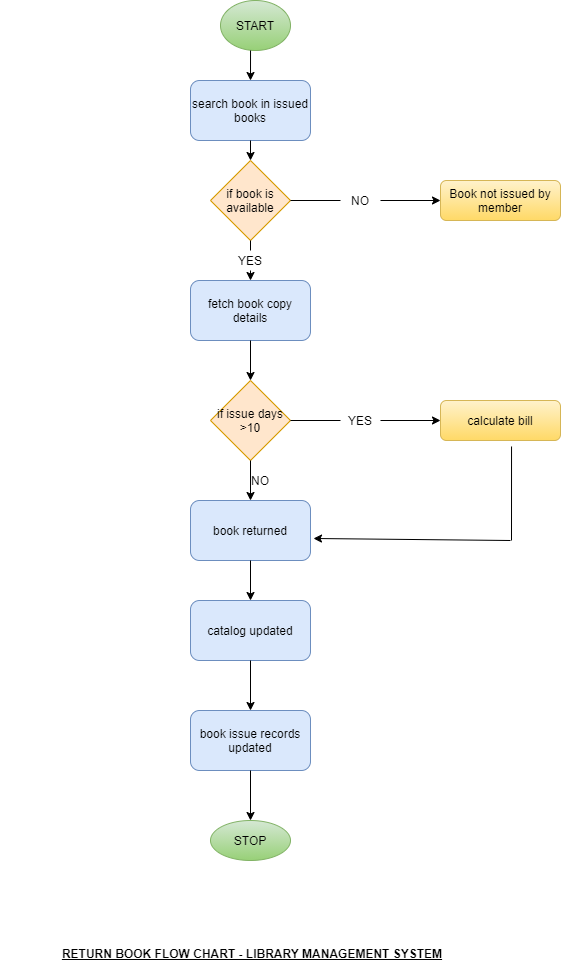

The diagram above was exported from draw.io. Its source (the exported page's mxGraphModel, read from the mxfile embedded in the PNG):
<mxGraphModel dx="868" dy="393" grid="0" gridSize="10" guides="1" tooltips="1" connect="1" arrows="1" fold="1" page="1" pageScale="1" pageWidth="1169" pageHeight="827" math="0" shadow="0">
  <root>
    <mxCell id="0" />
    <mxCell id="1" parent="0" />
    <mxCell id="FP-1NMydPU3y3adD-Y-C-1" value="START" style="ellipse;whiteSpace=wrap;html=1;fillColor=#d5e8d4;strokeColor=#82b366;gradientColor=#97d077;" vertex="1" parent="1">
      <mxGeometry x="410" y="20" width="70" height="50" as="geometry" />
    </mxCell>
    <mxCell id="FP-1NMydPU3y3adD-Y-C-2" value="if book is available" style="rhombus;whiteSpace=wrap;html=1;fillColor=#ffe6cc;strokeColor=#d79b00;" vertex="1" parent="1">
      <mxGeometry x="400" y="180" width="80" height="80" as="geometry" />
    </mxCell>
    <mxCell id="FP-1NMydPU3y3adD-Y-C-3" value="search book in issued books" style="rounded=1;whiteSpace=wrap;html=1;fillColor=#dae8fc;strokeColor=#6c8ebf;" vertex="1" parent="1">
      <mxGeometry x="380" y="100" width="120" height="60" as="geometry" />
    </mxCell>
    <mxCell id="FP-1NMydPU3y3adD-Y-C-4" value="fetch book copy details" style="rounded=1;whiteSpace=wrap;html=1;fillColor=#dae8fc;strokeColor=#6c8ebf;" vertex="1" parent="1">
      <mxGeometry x="380" y="300" width="120" height="60" as="geometry" />
    </mxCell>
    <mxCell id="FP-1NMydPU3y3adD-Y-C-6" value="if issue days &amp;gt;10" style="rhombus;whiteSpace=wrap;html=1;fillColor=#ffe6cc;strokeColor=#d79b00;" vertex="1" parent="1">
      <mxGeometry x="400" y="400" width="80" height="80" as="geometry" />
    </mxCell>
    <mxCell id="FP-1NMydPU3y3adD-Y-C-7" value="calculate bill" style="rounded=1;whiteSpace=wrap;html=1;gradientColor=#ffd966;fillColor=#fff2cc;strokeColor=#d6b656;" vertex="1" parent="1">
      <mxGeometry x="630" y="420" width="120" height="40" as="geometry" />
    </mxCell>
    <mxCell id="FP-1NMydPU3y3adD-Y-C-8" value="book returned" style="rounded=1;whiteSpace=wrap;html=1;fillColor=#dae8fc;strokeColor=#6c8ebf;" vertex="1" parent="1">
      <mxGeometry x="380" y="520" width="120" height="60" as="geometry" />
    </mxCell>
    <mxCell id="FP-1NMydPU3y3adD-Y-C-9" value="catalog updated" style="rounded=1;whiteSpace=wrap;html=1;fillColor=#dae8fc;strokeColor=#6c8ebf;" vertex="1" parent="1">
      <mxGeometry x="380" y="620" width="120" height="60" as="geometry" />
    </mxCell>
    <mxCell id="FP-1NMydPU3y3adD-Y-C-10" value="book issue records updated" style="rounded=1;whiteSpace=wrap;html=1;fillColor=#dae8fc;strokeColor=#6c8ebf;" vertex="1" parent="1">
      <mxGeometry x="380" y="730" width="120" height="60" as="geometry" />
    </mxCell>
    <mxCell id="FP-1NMydPU3y3adD-Y-C-11" value="STOP" style="ellipse;whiteSpace=wrap;html=1;fillColor=#d5e8d4;strokeColor=#82b366;gradientColor=#97d077;" vertex="1" parent="1">
      <mxGeometry x="400" y="840" width="80" height="40" as="geometry" />
    </mxCell>
    <mxCell id="FP-1NMydPU3y3adD-Y-C-12" value="" style="endArrow=classic;html=1;exitX=0.429;exitY=1;exitDx=0;exitDy=0;exitPerimeter=0;entryX=0.5;entryY=0;entryDx=0;entryDy=0;" edge="1" parent="1" source="FP-1NMydPU3y3adD-Y-C-1" target="FP-1NMydPU3y3adD-Y-C-3">
      <mxGeometry width="50" height="50" relative="1" as="geometry">
        <mxPoint x="420" y="200" as="sourcePoint" />
        <mxPoint x="447" y="100" as="targetPoint" />
      </mxGeometry>
    </mxCell>
    <mxCell id="FP-1NMydPU3y3adD-Y-C-13" value="" style="endArrow=classic;html=1;" edge="1" parent="1" target="FP-1NMydPU3y3adD-Y-C-2">
      <mxGeometry width="50" height="50" relative="1" as="geometry">
        <mxPoint x="420" y="200" as="sourcePoint" />
        <mxPoint x="470" y="150" as="targetPoint" />
      </mxGeometry>
    </mxCell>
    <mxCell id="FP-1NMydPU3y3adD-Y-C-14" value="" style="endArrow=classic;html=1;exitX=0.5;exitY=1;exitDx=0;exitDy=0;" edge="1" parent="1" source="FP-1NMydPU3y3adD-Y-C-3" target="FP-1NMydPU3y3adD-Y-C-2">
      <mxGeometry width="50" height="50" relative="1" as="geometry">
        <mxPoint x="420" y="200" as="sourcePoint" />
        <mxPoint x="470" y="150" as="targetPoint" />
      </mxGeometry>
    </mxCell>
    <mxCell id="FP-1NMydPU3y3adD-Y-C-15" value="" style="endArrow=classic;html=1;exitX=0.5;exitY=1;exitDx=0;exitDy=0;entryX=0.5;entryY=0;entryDx=0;entryDy=0;" edge="1" parent="1" source="FP-1NMydPU3y3adD-Y-C-28" target="FP-1NMydPU3y3adD-Y-C-4">
      <mxGeometry width="50" height="50" relative="1" as="geometry">
        <mxPoint x="420" y="300" as="sourcePoint" />
        <mxPoint x="470" y="250" as="targetPoint" />
      </mxGeometry>
    </mxCell>
    <mxCell id="FP-1NMydPU3y3adD-Y-C-16" value="" style="endArrow=classic;html=1;exitX=0.5;exitY=1;exitDx=0;exitDy=0;entryX=0.5;entryY=0;entryDx=0;entryDy=0;" edge="1" parent="1" source="FP-1NMydPU3y3adD-Y-C-4" target="FP-1NMydPU3y3adD-Y-C-6">
      <mxGeometry width="50" height="50" relative="1" as="geometry">
        <mxPoint x="420" y="460" as="sourcePoint" />
        <mxPoint x="470" y="410" as="targetPoint" />
      </mxGeometry>
    </mxCell>
    <mxCell id="FP-1NMydPU3y3adD-Y-C-20" value="" style="endArrow=classic;html=1;exitX=0.5;exitY=1;exitDx=0;exitDy=0;" edge="1" parent="1" source="FP-1NMydPU3y3adD-Y-C-6" target="FP-1NMydPU3y3adD-Y-C-8">
      <mxGeometry width="50" height="50" relative="1" as="geometry">
        <mxPoint x="420" y="620" as="sourcePoint" />
        <mxPoint x="470" y="570" as="targetPoint" />
      </mxGeometry>
    </mxCell>
    <mxCell id="FP-1NMydPU3y3adD-Y-C-21" value="" style="endArrow=classic;html=1;exitX=0.5;exitY=1;exitDx=0;exitDy=0;entryX=0.5;entryY=0;entryDx=0;entryDy=0;" edge="1" parent="1" source="FP-1NMydPU3y3adD-Y-C-8" target="FP-1NMydPU3y3adD-Y-C-9">
      <mxGeometry width="50" height="50" relative="1" as="geometry">
        <mxPoint x="420" y="620" as="sourcePoint" />
        <mxPoint x="470" y="570" as="targetPoint" />
      </mxGeometry>
    </mxCell>
    <mxCell id="FP-1NMydPU3y3adD-Y-C-22" value="" style="endArrow=classic;html=1;exitX=0.5;exitY=1;exitDx=0;exitDy=0;entryX=0.5;entryY=0;entryDx=0;entryDy=0;" edge="1" parent="1" source="FP-1NMydPU3y3adD-Y-C-9" target="FP-1NMydPU3y3adD-Y-C-10">
      <mxGeometry width="50" height="50" relative="1" as="geometry">
        <mxPoint x="420" y="790" as="sourcePoint" />
        <mxPoint x="470" y="740" as="targetPoint" />
      </mxGeometry>
    </mxCell>
    <mxCell id="FP-1NMydPU3y3adD-Y-C-23" value="" style="endArrow=classic;html=1;exitX=0.5;exitY=1;exitDx=0;exitDy=0;entryX=0.5;entryY=0;entryDx=0;entryDy=0;" edge="1" parent="1" source="FP-1NMydPU3y3adD-Y-C-10" target="FP-1NMydPU3y3adD-Y-C-11">
      <mxGeometry width="50" height="50" relative="1" as="geometry">
        <mxPoint x="420" y="790" as="sourcePoint" />
        <mxPoint x="470" y="740" as="targetPoint" />
      </mxGeometry>
    </mxCell>
    <mxCell id="FP-1NMydPU3y3adD-Y-C-24" value="" style="endArrow=classic;html=1;exitX=1;exitY=0.5;exitDx=0;exitDy=0;" edge="1" parent="1" source="FP-1NMydPU3y3adD-Y-C-30" target="FP-1NMydPU3y3adD-Y-C-25">
      <mxGeometry width="50" height="50" relative="1" as="geometry">
        <mxPoint x="420" y="250" as="sourcePoint" />
        <mxPoint x="620" y="220" as="targetPoint" />
      </mxGeometry>
    </mxCell>
    <mxCell id="FP-1NMydPU3y3adD-Y-C-25" value="Book not issued by member" style="rounded=1;whiteSpace=wrap;html=1;fillColor=#fff2cc;strokeColor=#d6b656;gradientColor=#ffd966;" vertex="1" parent="1">
      <mxGeometry x="630" y="200" width="120" height="40" as="geometry" />
    </mxCell>
    <mxCell id="FP-1NMydPU3y3adD-Y-C-26" value="" style="endArrow=classic;html=1;entryX=1.025;entryY=0.633;entryDx=0;entryDy=0;entryPerimeter=0;" edge="1" parent="1" target="FP-1NMydPU3y3adD-Y-C-8">
      <mxGeometry width="50" height="50" relative="1" as="geometry">
        <mxPoint x="700" y="560" as="sourcePoint" />
        <mxPoint x="470" y="480" as="targetPoint" />
      </mxGeometry>
    </mxCell>
    <mxCell id="FP-1NMydPU3y3adD-Y-C-27" value="" style="endArrow=none;html=1;entryX=0.592;entryY=1.15;entryDx=0;entryDy=0;entryPerimeter=0;" edge="1" parent="1" target="FP-1NMydPU3y3adD-Y-C-7">
      <mxGeometry width="50" height="50" relative="1" as="geometry">
        <mxPoint x="701" y="560" as="sourcePoint" />
        <mxPoint x="470" y="480" as="targetPoint" />
      </mxGeometry>
    </mxCell>
    <mxCell id="FP-1NMydPU3y3adD-Y-C-28" value="YES" style="text;html=1;strokeColor=none;fillColor=none;align=center;verticalAlign=middle;whiteSpace=wrap;rounded=0;" vertex="1" parent="1">
      <mxGeometry x="420" y="270" width="40" height="20" as="geometry" />
    </mxCell>
    <mxCell id="FP-1NMydPU3y3adD-Y-C-30" value="NO" style="text;html=1;strokeColor=none;fillColor=none;align=center;verticalAlign=middle;whiteSpace=wrap;rounded=0;" vertex="1" parent="1">
      <mxGeometry x="530" y="210" width="40" height="20" as="geometry" />
    </mxCell>
    <mxCell id="FP-1NMydPU3y3adD-Y-C-32" value="" style="endArrow=none;html=1;entryX=1;entryY=0.5;entryDx=0;entryDy=0;exitX=0;exitY=0.5;exitDx=0;exitDy=0;" edge="1" parent="1" source="FP-1NMydPU3y3adD-Y-C-30" target="FP-1NMydPU3y3adD-Y-C-2">
      <mxGeometry width="50" height="50" relative="1" as="geometry">
        <mxPoint x="420" y="320" as="sourcePoint" />
        <mxPoint x="470" y="270" as="targetPoint" />
      </mxGeometry>
    </mxCell>
    <mxCell id="FP-1NMydPU3y3adD-Y-C-33" value="" style="endArrow=none;html=1;entryX=0.5;entryY=1;entryDx=0;entryDy=0;" edge="1" parent="1" target="FP-1NMydPU3y3adD-Y-C-2">
      <mxGeometry width="50" height="50" relative="1" as="geometry">
        <mxPoint x="440" y="270" as="sourcePoint" />
        <mxPoint x="470" y="270" as="targetPoint" />
      </mxGeometry>
    </mxCell>
    <mxCell id="FP-1NMydPU3y3adD-Y-C-34" value="YES" style="text;html=1;strokeColor=none;fillColor=none;align=center;verticalAlign=middle;whiteSpace=wrap;rounded=0;" vertex="1" parent="1">
      <mxGeometry x="530" y="430" width="40" height="20" as="geometry" />
    </mxCell>
    <mxCell id="FP-1NMydPU3y3adD-Y-C-35" value="" style="endArrow=classic;html=1;exitX=1;exitY=0.5;exitDx=0;exitDy=0;entryX=0;entryY=0.5;entryDx=0;entryDy=0;" edge="1" parent="1" source="FP-1NMydPU3y3adD-Y-C-34" target="FP-1NMydPU3y3adD-Y-C-7">
      <mxGeometry width="50" height="50" relative="1" as="geometry">
        <mxPoint x="420" y="420" as="sourcePoint" />
        <mxPoint x="470" y="370" as="targetPoint" />
      </mxGeometry>
    </mxCell>
    <mxCell id="FP-1NMydPU3y3adD-Y-C-36" value="" style="endArrow=none;html=1;exitX=1;exitY=0.5;exitDx=0;exitDy=0;entryX=0;entryY=0.5;entryDx=0;entryDy=0;" edge="1" parent="1" source="FP-1NMydPU3y3adD-Y-C-6" target="FP-1NMydPU3y3adD-Y-C-34">
      <mxGeometry width="50" height="50" relative="1" as="geometry">
        <mxPoint x="420" y="420" as="sourcePoint" />
        <mxPoint x="470" y="370" as="targetPoint" />
      </mxGeometry>
    </mxCell>
    <mxCell id="FP-1NMydPU3y3adD-Y-C-37" value="NO" style="text;html=1;strokeColor=none;fillColor=none;align=center;verticalAlign=middle;whiteSpace=wrap;rounded=0;" vertex="1" parent="1">
      <mxGeometry x="430" y="490" width="40" height="20" as="geometry" />
    </mxCell>
    <mxCell id="FP-1NMydPU3y3adD-Y-C-40" value="&lt;b&gt;&lt;u&gt;RETURN BOOK FLOW CHART - LIBRARY MANAGEMENT SYSTEM&lt;/u&gt;&lt;/b&gt;" style="text;html=1;strokeColor=none;fillColor=none;align=center;verticalAlign=middle;whiteSpace=wrap;rounded=0;" vertex="1" parent="1">
      <mxGeometry x="190" y="963" width="504" height="20" as="geometry" />
    </mxCell>
  </root>
</mxGraphModel>